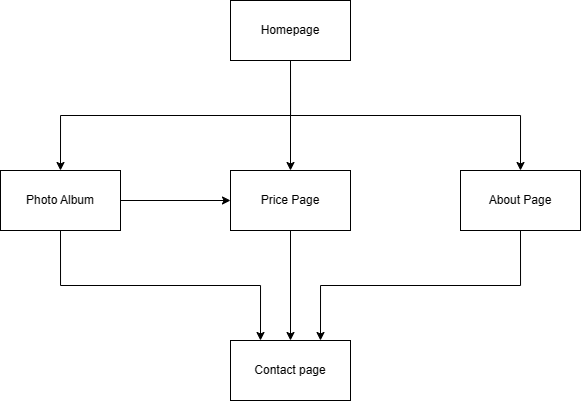

The diagram above was exported from draw.io. Its source (the exported page's mxGraphModel, read from the mxfile embedded in the PNG):
<mxGraphModel dx="1087" dy="595" grid="1" gridSize="10" guides="1" tooltips="1" connect="1" arrows="1" fold="1" page="1" pageScale="1" pageWidth="850" pageHeight="1100" math="0" shadow="0">
  <root>
    <mxCell id="0" />
    <mxCell id="1" parent="0" />
    <mxCell id="a2UPv5iu-GoP1juptfhW-6" style="edgeStyle=orthogonalEdgeStyle;rounded=0;orthogonalLoop=1;jettySize=auto;html=1;exitX=0.5;exitY=1;exitDx=0;exitDy=0;entryX=0.5;entryY=0;entryDx=0;entryDy=0;" edge="1" parent="1" source="a2UPv5iu-GoP1juptfhW-1" target="a2UPv5iu-GoP1juptfhW-3">
      <mxGeometry relative="1" as="geometry" />
    </mxCell>
    <mxCell id="a2UPv5iu-GoP1juptfhW-7" style="edgeStyle=orthogonalEdgeStyle;rounded=0;orthogonalLoop=1;jettySize=auto;html=1;exitX=0.5;exitY=1;exitDx=0;exitDy=0;entryX=0.5;entryY=0;entryDx=0;entryDy=0;" edge="1" parent="1" source="a2UPv5iu-GoP1juptfhW-1" target="a2UPv5iu-GoP1juptfhW-2">
      <mxGeometry relative="1" as="geometry" />
    </mxCell>
    <mxCell id="a2UPv5iu-GoP1juptfhW-8" style="edgeStyle=orthogonalEdgeStyle;rounded=0;orthogonalLoop=1;jettySize=auto;html=1;exitX=0.5;exitY=1;exitDx=0;exitDy=0;entryX=0.5;entryY=0;entryDx=0;entryDy=0;" edge="1" parent="1" source="a2UPv5iu-GoP1juptfhW-1" target="a2UPv5iu-GoP1juptfhW-4">
      <mxGeometry relative="1" as="geometry" />
    </mxCell>
    <mxCell id="a2UPv5iu-GoP1juptfhW-1" value="Homepage" style="rounded=0;whiteSpace=wrap;html=1;" vertex="1" parent="1">
      <mxGeometry x="360" y="90" width="120" height="60" as="geometry" />
    </mxCell>
    <mxCell id="a2UPv5iu-GoP1juptfhW-19" style="edgeStyle=orthogonalEdgeStyle;rounded=0;orthogonalLoop=1;jettySize=auto;html=1;exitX=1;exitY=0.5;exitDx=0;exitDy=0;entryX=0;entryY=0.5;entryDx=0;entryDy=0;" edge="1" parent="1" source="a2UPv5iu-GoP1juptfhW-2" target="a2UPv5iu-GoP1juptfhW-3">
      <mxGeometry relative="1" as="geometry" />
    </mxCell>
    <mxCell id="a2UPv5iu-GoP1juptfhW-22" style="edgeStyle=orthogonalEdgeStyle;rounded=0;orthogonalLoop=1;jettySize=auto;html=1;exitX=0.5;exitY=1;exitDx=0;exitDy=0;entryX=0.25;entryY=0;entryDx=0;entryDy=0;" edge="1" parent="1" source="a2UPv5iu-GoP1juptfhW-2" target="a2UPv5iu-GoP1juptfhW-5">
      <mxGeometry relative="1" as="geometry" />
    </mxCell>
    <mxCell id="a2UPv5iu-GoP1juptfhW-2" value="Photo Album" style="rounded=0;whiteSpace=wrap;html=1;" vertex="1" parent="1">
      <mxGeometry x="130" y="260" width="120" height="60" as="geometry" />
    </mxCell>
    <mxCell id="a2UPv5iu-GoP1juptfhW-10" style="edgeStyle=orthogonalEdgeStyle;rounded=0;orthogonalLoop=1;jettySize=auto;html=1;exitX=0.5;exitY=1;exitDx=0;exitDy=0;entryX=0.5;entryY=0;entryDx=0;entryDy=0;" edge="1" parent="1" source="a2UPv5iu-GoP1juptfhW-3" target="a2UPv5iu-GoP1juptfhW-5">
      <mxGeometry relative="1" as="geometry" />
    </mxCell>
    <mxCell id="a2UPv5iu-GoP1juptfhW-3" value="Price Page" style="rounded=0;whiteSpace=wrap;html=1;" vertex="1" parent="1">
      <mxGeometry x="360" y="260" width="120" height="60" as="geometry" />
    </mxCell>
    <mxCell id="a2UPv5iu-GoP1juptfhW-21" style="edgeStyle=orthogonalEdgeStyle;rounded=0;orthogonalLoop=1;jettySize=auto;html=1;exitX=0.5;exitY=1;exitDx=0;exitDy=0;entryX=0.75;entryY=0;entryDx=0;entryDy=0;" edge="1" parent="1" source="a2UPv5iu-GoP1juptfhW-4" target="a2UPv5iu-GoP1juptfhW-5">
      <mxGeometry relative="1" as="geometry" />
    </mxCell>
    <mxCell id="a2UPv5iu-GoP1juptfhW-4" value="About Page" style="rounded=0;whiteSpace=wrap;html=1;" vertex="1" parent="1">
      <mxGeometry x="590" y="260" width="120" height="60" as="geometry" />
    </mxCell>
    <mxCell id="a2UPv5iu-GoP1juptfhW-5" value="Contact page" style="rounded=0;whiteSpace=wrap;html=1;" vertex="1" parent="1">
      <mxGeometry x="360" y="430" width="120" height="60" as="geometry" />
    </mxCell>
  </root>
</mxGraphModel>